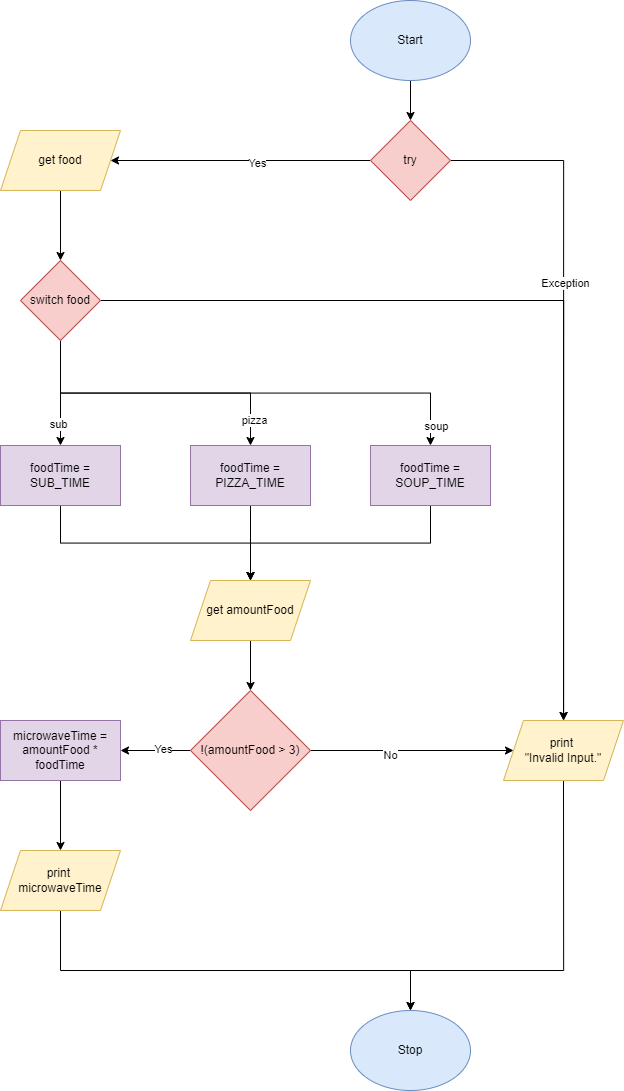

The diagram above was exported from draw.io. Its source (the exported page's mxGraphModel, read from the mxfile embedded in the PNG):
<mxGraphModel dx="2798" dy="1446" grid="1" gridSize="10" guides="1" tooltips="1" connect="1" arrows="1" fold="1" page="1" pageScale="1" pageWidth="827" pageHeight="1169" math="0" shadow="0">
  <root>
    <mxCell id="0" />
    <mxCell id="1" parent="0" />
    <mxCell id="7" style="edgeStyle=none;html=1;exitX=0.5;exitY=1;exitDx=0;exitDy=0;entryX=0.5;entryY=0;entryDx=0;entryDy=0;" parent="1" source="2" target="6" edge="1">
      <mxGeometry relative="1" as="geometry" />
    </mxCell>
    <mxCell id="2" value="Start" style="ellipse;whiteSpace=wrap;html=1;fillColor=#dae8fc;strokeColor=#6c8ebf;" parent="1" vertex="1">
      <mxGeometry x="200" y="40" width="120" height="80" as="geometry" />
    </mxCell>
    <mxCell id="3" value="Stop" style="ellipse;whiteSpace=wrap;html=1;fillColor=#dae8fc;strokeColor=#6c8ebf;" parent="1" vertex="1">
      <mxGeometry x="200" y="1050" width="120" height="80" as="geometry" />
    </mxCell>
    <mxCell id="16" style="edgeStyle=orthogonalEdgeStyle;rounded=0;html=1;exitX=1;exitY=0.5;exitDx=0;exitDy=0;entryX=0.5;entryY=0;entryDx=0;entryDy=0;" parent="1" source="6" target="15" edge="1">
      <mxGeometry relative="1" as="geometry" />
    </mxCell>
    <mxCell id="22" value="Exception" style="edgeLabel;html=1;align=center;verticalAlign=middle;resizable=0;points=[];" parent="16" vertex="1" connectable="0">
      <mxGeometry x="-0.303" y="1" relative="1" as="geometry">
        <mxPoint x="-1" as="offset" />
      </mxGeometry>
    </mxCell>
    <mxCell id="70" style="edgeStyle=orthogonalEdgeStyle;rounded=0;html=1;exitX=0;exitY=0.5;exitDx=0;exitDy=0;entryX=1;entryY=0.5;entryDx=0;entryDy=0;" edge="1" parent="1" source="6" target="8">
      <mxGeometry relative="1" as="geometry" />
    </mxCell>
    <mxCell id="71" value="Yes" style="edgeLabel;html=1;align=center;verticalAlign=middle;resizable=0;points=[];" vertex="1" connectable="0" parent="70">
      <mxGeometry x="-0.1108" y="2" relative="1" as="geometry">
        <mxPoint as="offset" />
      </mxGeometry>
    </mxCell>
    <mxCell id="6" value="try" style="rhombus;whiteSpace=wrap;html=1;fillColor=#f8cecc;strokeColor=#b85450;" parent="1" vertex="1">
      <mxGeometry x="220" y="160" width="80" height="80" as="geometry" />
    </mxCell>
    <mxCell id="72" style="edgeStyle=orthogonalEdgeStyle;rounded=0;html=1;exitX=0.5;exitY=1;exitDx=0;exitDy=0;entryX=0.5;entryY=0;entryDx=0;entryDy=0;" edge="1" parent="1" source="8" target="35">
      <mxGeometry relative="1" as="geometry" />
    </mxCell>
    <mxCell id="8" value="get food" style="shape=parallelogram;perimeter=parallelogramPerimeter;whiteSpace=wrap;html=1;fixedSize=1;fillColor=#fff2cc;strokeColor=#d6b656;" parent="1" vertex="1">
      <mxGeometry x="-150" y="170" width="120" height="60" as="geometry" />
    </mxCell>
    <mxCell id="91" style="edgeStyle=orthogonalEdgeStyle;rounded=0;html=1;exitX=0.5;exitY=1;exitDx=0;exitDy=0;" edge="1" parent="1" source="15" target="3">
      <mxGeometry relative="1" as="geometry">
        <Array as="points">
          <mxPoint x="413" y="1010" />
          <mxPoint x="260" y="1010" />
        </Array>
      </mxGeometry>
    </mxCell>
    <mxCell id="15" value="print &lt;br&gt;&quot;Invalid Input.&quot;" style="shape=parallelogram;perimeter=parallelogramPerimeter;whiteSpace=wrap;html=1;fixedSize=1;fillColor=#fff2cc;strokeColor=#d6b656;" parent="1" vertex="1">
      <mxGeometry x="353" y="760" width="120" height="60" as="geometry" />
    </mxCell>
    <mxCell id="52" style="edgeStyle=orthogonalEdgeStyle;rounded=0;html=1;exitX=0.5;exitY=1;exitDx=0;exitDy=0;" parent="1" source="24" edge="1">
      <mxGeometry relative="1" as="geometry">
        <mxPoint x="100" y="620" as="targetPoint" />
      </mxGeometry>
    </mxCell>
    <mxCell id="24" value="foodTime = SUB_TIME" style="rounded=0;whiteSpace=wrap;html=1;fillColor=#e1d5e7;strokeColor=#9673a6;" parent="1" vertex="1">
      <mxGeometry x="-150" y="485" width="120" height="60" as="geometry" />
    </mxCell>
    <mxCell id="50" style="edgeStyle=orthogonalEdgeStyle;rounded=0;html=1;exitX=0.5;exitY=1;exitDx=0;exitDy=0;" parent="1" source="25" edge="1">
      <mxGeometry relative="1" as="geometry">
        <mxPoint x="100" y="620" as="targetPoint" />
      </mxGeometry>
    </mxCell>
    <mxCell id="25" value="foodTime = PIZZA_TIME" style="rounded=0;whiteSpace=wrap;html=1;fillColor=#e1d5e7;strokeColor=#9673a6;" parent="1" vertex="1">
      <mxGeometry x="40" y="485" width="120" height="60" as="geometry" />
    </mxCell>
    <mxCell id="51" style="edgeStyle=orthogonalEdgeStyle;rounded=0;html=1;exitX=0.5;exitY=1;exitDx=0;exitDy=0;" parent="1" source="26" edge="1">
      <mxGeometry relative="1" as="geometry">
        <mxPoint x="100" y="620" as="targetPoint" />
      </mxGeometry>
    </mxCell>
    <mxCell id="26" value="foodTime = SOUP_TIME" style="rounded=0;whiteSpace=wrap;html=1;fillColor=#e1d5e7;strokeColor=#9673a6;" parent="1" vertex="1">
      <mxGeometry x="220" y="485" width="120" height="60" as="geometry" />
    </mxCell>
    <mxCell id="58" style="edgeStyle=orthogonalEdgeStyle;rounded=0;html=1;exitX=0.5;exitY=1;exitDx=0;exitDy=0;" edge="1" parent="1" source="35" target="24">
      <mxGeometry relative="1" as="geometry" />
    </mxCell>
    <mxCell id="61" value="sub" style="edgeLabel;html=1;align=center;verticalAlign=middle;resizable=0;points=[];" vertex="1" connectable="0" parent="58">
      <mxGeometry x="0.6048" y="-3" relative="1" as="geometry">
        <mxPoint as="offset" />
      </mxGeometry>
    </mxCell>
    <mxCell id="59" style="edgeStyle=orthogonalEdgeStyle;rounded=0;html=1;exitX=0.5;exitY=1;exitDx=0;exitDy=0;entryX=0.5;entryY=0;entryDx=0;entryDy=0;" edge="1" parent="1" source="35" target="25">
      <mxGeometry relative="1" as="geometry" />
    </mxCell>
    <mxCell id="62" value="pizza" style="edgeLabel;html=1;align=center;verticalAlign=middle;resizable=0;points=[];" vertex="1" connectable="0" parent="59">
      <mxGeometry x="0.8276" y="3" relative="1" as="geometry">
        <mxPoint as="offset" />
      </mxGeometry>
    </mxCell>
    <mxCell id="60" style="edgeStyle=orthogonalEdgeStyle;rounded=0;html=1;exitX=0.5;exitY=1;exitDx=0;exitDy=0;" edge="1" parent="1" source="35" target="26">
      <mxGeometry relative="1" as="geometry" />
    </mxCell>
    <mxCell id="63" value="soup" style="edgeLabel;html=1;align=center;verticalAlign=middle;resizable=0;points=[];" vertex="1" connectable="0" parent="60">
      <mxGeometry x="0.9118" y="5" relative="1" as="geometry">
        <mxPoint as="offset" />
      </mxGeometry>
    </mxCell>
    <mxCell id="68" style="edgeStyle=orthogonalEdgeStyle;rounded=0;html=1;exitX=1;exitY=0.5;exitDx=0;exitDy=0;" edge="1" parent="1" source="35" target="15">
      <mxGeometry relative="1" as="geometry" />
    </mxCell>
    <mxCell id="35" value="switch food" style="rhombus;whiteSpace=wrap;html=1;fillColor=#f8cecc;strokeColor=#b85450;" parent="1" vertex="1">
      <mxGeometry x="-130" y="300" width="80" height="80" as="geometry" />
    </mxCell>
    <mxCell id="93" style="edgeStyle=orthogonalEdgeStyle;rounded=0;html=1;exitX=1;exitY=0.5;exitDx=0;exitDy=0;entryX=0.5;entryY=0;entryDx=0;entryDy=0;" edge="1" parent="1" source="53" target="3">
      <mxGeometry relative="1" as="geometry">
        <Array as="points">
          <mxPoint x="-90" y="920" />
          <mxPoint x="-90" y="1010" />
          <mxPoint x="260" y="1010" />
        </Array>
      </mxGeometry>
    </mxCell>
    <mxCell id="53" value="print &lt;br&gt;microwaveTime" style="shape=parallelogram;perimeter=parallelogramPerimeter;whiteSpace=wrap;html=1;fixedSize=1;fillColor=#fff2cc;strokeColor=#d6b656;" parent="1" vertex="1">
      <mxGeometry x="-150" y="890" width="120" height="60" as="geometry" />
    </mxCell>
    <mxCell id="88" style="edgeStyle=orthogonalEdgeStyle;rounded=0;html=1;exitX=0.5;exitY=1;exitDx=0;exitDy=0;entryX=0.5;entryY=0;entryDx=0;entryDy=0;" edge="1" parent="1" source="78" target="53">
      <mxGeometry relative="1" as="geometry" />
    </mxCell>
    <mxCell id="78" value="microwaveTime = amountFood * foodTime" style="rounded=0;whiteSpace=wrap;html=1;fillColor=#e1d5e7;strokeColor=#9673a6;" vertex="1" parent="1">
      <mxGeometry x="-150" y="760" width="120" height="60" as="geometry" />
    </mxCell>
    <mxCell id="83" style="edgeStyle=orthogonalEdgeStyle;rounded=0;html=1;exitX=0.5;exitY=1;exitDx=0;exitDy=0;entryX=0.5;entryY=0;entryDx=0;entryDy=0;" edge="1" parent="1" source="79" target="80">
      <mxGeometry relative="1" as="geometry" />
    </mxCell>
    <mxCell id="79" value="get amountFood" style="shape=parallelogram;perimeter=parallelogramPerimeter;whiteSpace=wrap;html=1;fixedSize=1;fillColor=#fff2cc;strokeColor=#d6b656;" vertex="1" parent="1">
      <mxGeometry x="40" y="620" width="120" height="60" as="geometry" />
    </mxCell>
    <mxCell id="84" style="edgeStyle=orthogonalEdgeStyle;rounded=0;html=1;exitX=1;exitY=0.5;exitDx=0;exitDy=0;" edge="1" parent="1" source="80" target="15">
      <mxGeometry relative="1" as="geometry" />
    </mxCell>
    <mxCell id="85" value="No" style="edgeLabel;html=1;align=center;verticalAlign=middle;resizable=0;points=[];" vertex="1" connectable="0" parent="84">
      <mxGeometry x="-0.2414" y="-4" relative="1" as="geometry">
        <mxPoint x="1" as="offset" />
      </mxGeometry>
    </mxCell>
    <mxCell id="86" style="edgeStyle=orthogonalEdgeStyle;rounded=0;html=1;exitX=0;exitY=0.5;exitDx=0;exitDy=0;entryX=1;entryY=0.5;entryDx=0;entryDy=0;" edge="1" parent="1" source="80" target="78">
      <mxGeometry relative="1" as="geometry" />
    </mxCell>
    <mxCell id="87" value="Yes" style="edgeLabel;html=1;align=center;verticalAlign=middle;resizable=0;points=[];" vertex="1" connectable="0" parent="86">
      <mxGeometry x="-0.1701" y="-2" relative="1" as="geometry">
        <mxPoint as="offset" />
      </mxGeometry>
    </mxCell>
    <mxCell id="80" value="!(amountFood &amp;gt; 3)" style="rhombus;whiteSpace=wrap;html=1;fillColor=#f8cecc;strokeColor=#b85450;" vertex="1" parent="1">
      <mxGeometry x="40" y="730" width="120" height="120" as="geometry" />
    </mxCell>
  </root>
</mxGraphModel>